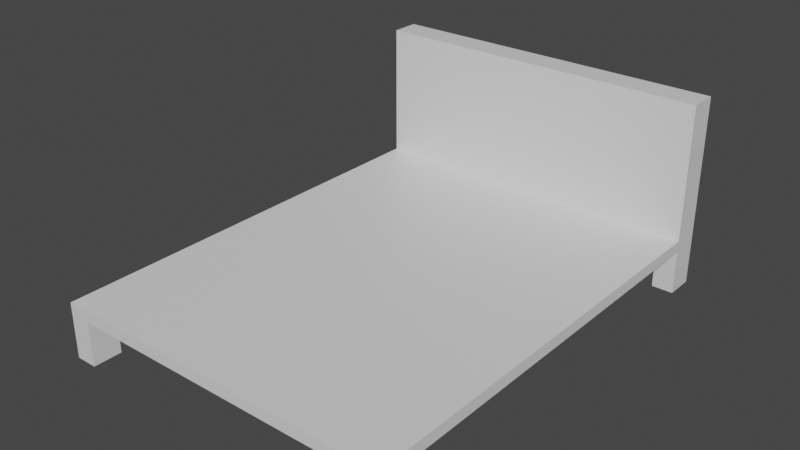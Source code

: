 # Source: bedframe.blend  (saved by Blender 2.93.21; exported with 4.5.12 LTS)
import bpy
from mathutils import Matrix  # noqa: F401  (used for matrix-valued properties, if any)

bpy.ops.wm.read_factory_settings(use_empty=True)
scene = bpy.context.scene
scene.name = 'Scene'

# ---- collections
col_collection = bpy.data.collections.new('Collection'); scene.collection.children.link(col_collection)

# ---- materials (node trees are filled in below, after node groups)
mat_material = bpy.data.materials.new('Material')
mat_material.alpha_threshold = 0.0
mat_material.use_transparent_shadow = False
mat_material.line_color = (0.0, 0.0, 0.0, 1.0)

# ---- material node trees
mat_material.use_nodes = True; mat_material.node_tree.nodes.clear()
_N = mat_material.node_tree.nodes; _L = mat_material.node_tree.links
n0 = _N.new('ShaderNodeOutputMaterial'); n0.name = 'Material Output'; n0.location = (300, 300)
n1 = _N.new('ShaderNodeBsdfPrincipled'); n1.name = 'Principled BSDF'; n1.location = (10, 300)
n1.distribution = 'GGX'
n1.subsurface_method = 'BURLEY'
n1.inputs[2].default_value = 0.4
n1.inputs[3].default_value = 1.45
n1.inputs[27].default_value = (0.0, 0.0, 0.0, 1.0)
n1.inputs[28].default_value = 1.0
_L.new(n1.outputs[0], n0.inputs[0])
n0.is_active_output = True

# ---- world
world_world = bpy.data.worlds.new('World'); scene.world = world_world
world_world.use_nodes = True; world_world.node_tree.nodes.clear()
_N = world_world.node_tree.nodes; _L = world_world.node_tree.links
n0 = _N.new('ShaderNodeOutputWorld'); n0.name = 'World Output'; n0.location = (300, 300)
n1 = _N.new('ShaderNodeBackground'); n1.name = 'Background'; n1.location = (10, 300)
n1.inputs[0].default_value = (0.05088, 0.05088, 0.05088, 1.0)
_L.new(n1.outputs[0], n0.inputs[0])
n0.is_active_output = True
world_world.color = (0.05088, 0.05088, 0.05088)
world_world.use_sun_shadow = False
world_world.sun_shadow_jitter_overblur = 0.0

# ---- meshes
me_cube = bpy.data.meshes.new('Cube')
me_cube.from_pydata([(1.5, -2.0, 0.05), (-1.5, -2.0, 0.05), (-1.5, -1.75, -0.05), (-1.312, 2.0, -0.05), (1.312, -2.0, -0.05), (-1.5, 1.75, 0.05), (1.5, 1.75, -0.05), (-1.5, 1.75, -0.05), (1.312, 2.0, -0.05), (1.5, 1.75, 0.05), (-1.312, -2.0, -0.05), (1.5, -1.75, -0.05), (-1.5, -1.75, -0.04375), (1.312, 1.75, -0.05), (-1.312, 1.75, -0.05), (-1.312, -1.75, -0.05), (1.312, -1.75, -0.05), (1.5, 2.0, -0.4367), (1.5, -2.0, -0.4367), (-1.5, 2.0, -0.4367), (-1.5, -2.0, -0.4367), (-1.5, -1.75, -0.4367), (-1.312, 2.0, -0.4367), (1.312, -2.0, -0.4367), (1.5, 1.75, -0.4367), (-1.5, 1.75, -0.4367), (1.312, 2.0, -0.4367), (-1.312, -2.0, -0.4367), (1.5, -1.75, -0.4367), (1.312, 1.75, -0.4367), (-1.312, 1.75, -0.4367), (-1.312, -1.75, -0.4367), (1.312, -1.75, -0.4367), (1.5, 2.0, 1.232), (-1.5, 2.0, 1.232), (-1.5, 1.75, 1.232), (1.5, 1.75, 1.232)], [], [(19, 25, 7, 2, 21, 20, 1, 5, 35, 34), (1, 0, 9, 5), (5, 9, 36, 35), (1, 20, 27, 10, 4, 23, 18, 0), (34, 33, 17, 26, 8, 3, 22, 19), (10, 15, 2, 7, 14, 3, 8, 13, 6, 11, 16, 4), (6, 24, 17, 33, 36, 9, 0, 18, 28, 11), (32, 28, 18, 23), (26, 17, 24, 29), (19, 22, 30, 25), (21, 31, 27, 20), (6, 13, 29, 24), (4, 16, 32, 23), (2, 12, 21), (15, 10, 27, 31), (2, 15, 31, 21), (16, 11, 28, 32), (3, 14, 30, 22), (14, 7, 25, 30), (13, 8, 26, 29), (34, 35, 36, 33)])
_uv = me_cube.uv_layers.new(name='UVMap')
_uv.uv.foreach_set('vector', [0.375, 0.25, 0.375, 0.2344, 0.375, 0.2344, 0.375, 0.01562, 0.375, 0.01562, 0.375, 0.0, 0.625, 0.0, 0.625, 0.2344, 0.625, 0.2344, 0.625, 0.25, 0.875, 0.75, 0.625, 0.75, 0.625, 0.5156, 0.875, 0.5156, 0.875, 0.5156, 0.625, 0.5156, 0.625, 0.5156, 0.875, 0.5156, 0.625, 1.0, 0.375, 1.0, 0.375, 0.9844, 0.375, 0.9844, 0.375, 0.7656, 0.375, 0.7656, 0.375, 0.75, 0.625, 0.75, 0.625, 0.25, 0.625, 0.5, 0.375, 0.5, 0.375, 0.4844, 0.375, 0.4844, 0.375, 0.2656, 0.375, 0.2656, 0.375, 0.25, 0.1406, 0.75, 0.1406, 0.7344, 0.125, 0.7344, 0.125, 0.5156, 0.1406, 0.5156, 0.1406, 0.5, 0.3594, 0.5, 0.3594, 0.5156, 0.375, 0.5156, 0.375, 0.7344, 0.3594, 0.7344, 0.3594, 0.75, 0.375, 0.5156, 0.375, 0.5156, 0.375, 0.5, 0.625, 0.5, 0.625, 0.5156, 0.625, 0.5156, 0.625, 0.75, 0.375, 0.75, 0.375, 0.7344, 0.375, 0.7344, 0.3594, 0.7344, 0.375, 0.7344, 0.375, 0.75, 0.3594, 0.75, 0.3594, 0.5, 0.375, 0.5, 0.375, 0.5156, 0.3594, 0.5156, 0.125, 0.5, 0.1406, 0.5, 0.1406, 0.5156, 0.125, 0.5156, 0.125, 0.7344, 0.1406, 0.7344, 0.1406, 0.75, 0.125, 0.75, 0.375, 0.5156, 0.3594, 0.5156, 0.3594, 0.5156, 0.375, 0.5156, 0.3594, 0.75, 0.3594, 0.7344, 0.3594, 0.7344, 0.3594, 0.75, 0.375, 0.01562, 0.3906, 0.01562, 0.375, 0.01562, 0.1406, 0.7344, 0.1406, 0.75, 0.1406, 0.75, 0.1406, 0.7344, 0.125, 0.7344, 0.1406, 0.7344, 0.1406, 0.7344, 0.125, 0.7344, 0.3594, 0.7344, 0.375, 0.7344, 0.375, 0.7344, 0.3594, 0.7344, 0.1406, 0.5, 0.1406, 0.5156, 0.1406, 0.5156, 0.1406, 0.5, 0.1406, 0.5156, 0.125, 0.5156, 0.125, 0.5156, 0.1406, 0.5156, 0.3594, 0.5156, 0.3594, 0.5, 0.3594, 0.5, 0.3594, 0.5156, 0.875, 0.5, 0.875, 0.5156, 0.625, 0.5156, 0.625, 0.5])
me_cube.materials.append(mat_material)
me_cube.use_remesh_preserve_volume = False
me_cube.use_remesh_preserve_attributes = False
me_cube.use_mirror_vertex_groups = False
me_cube.update()

# ---- objects
ob_bedframe = bpy.data.objects.new('bedframe', me_cube)

# ---- transforms, parenting, visibility, modifiers, constraints
ob_bedframe.location = (0.0, 0.0, 0.0)
ob_bedframe.lock_rotations_4d = False
ob_bedframe.empty_display_type = 'ARROWS'
ob_bedframe.lineart.crease_threshold = 0.0

# ---- collection membership
col_collection.objects.link(ob_bedframe)

# ---- scene / render settings (as saved in the file)
scene.frame_start = 1; scene.frame_end = 250; scene.frame_set(1)
scene.render.engine = 'BLENDER_EEVEE_NEXT'
scene.cycles.use_denoising = False
scene.cycles.samples = 128
scene.cycles.sampling_pattern = 'TABULATED_SOBOL'
scene.cycles.use_adaptive_sampling = False
scene.cycles.use_light_tree = False
scene.view_settings.view_transform = 'Filmic'
bpy.context.view_layer.update()

# ---- added for rendering (the .blend has no active camera and no usable light): camera, sun
cam_auto = bpy.data.cameras.new('AutoCamera')
cam_auto.lens = 50.0
cam_auto.sensor_width = 36.0
cam_auto.clip_end = 1000.0
ob_auto_camera = bpy.data.objects.new('AutoCamera', cam_auto)
scene.collection.objects.link(ob_auto_camera)
ob_auto_camera.location = (4.87694, -5.85232, 4.2992)
ob_auto_camera.rotation_euler = (1.09748, -7.21219e-08, 0.694738)
scene.camera = ob_auto_camera
light_auto_sun = bpy.data.lights.new('AutoSun', 'SUN')
light_auto_sun.energy = 3.0
light_auto_sun.angle = 0.0523599
ob_auto_sun = bpy.data.objects.new('AutoSun', light_auto_sun)
scene.collection.objects.link(ob_auto_sun)
ob_auto_sun.rotation_euler = (0.872665, 0.174533, 0.523599)
bpy.context.view_layer.update()
